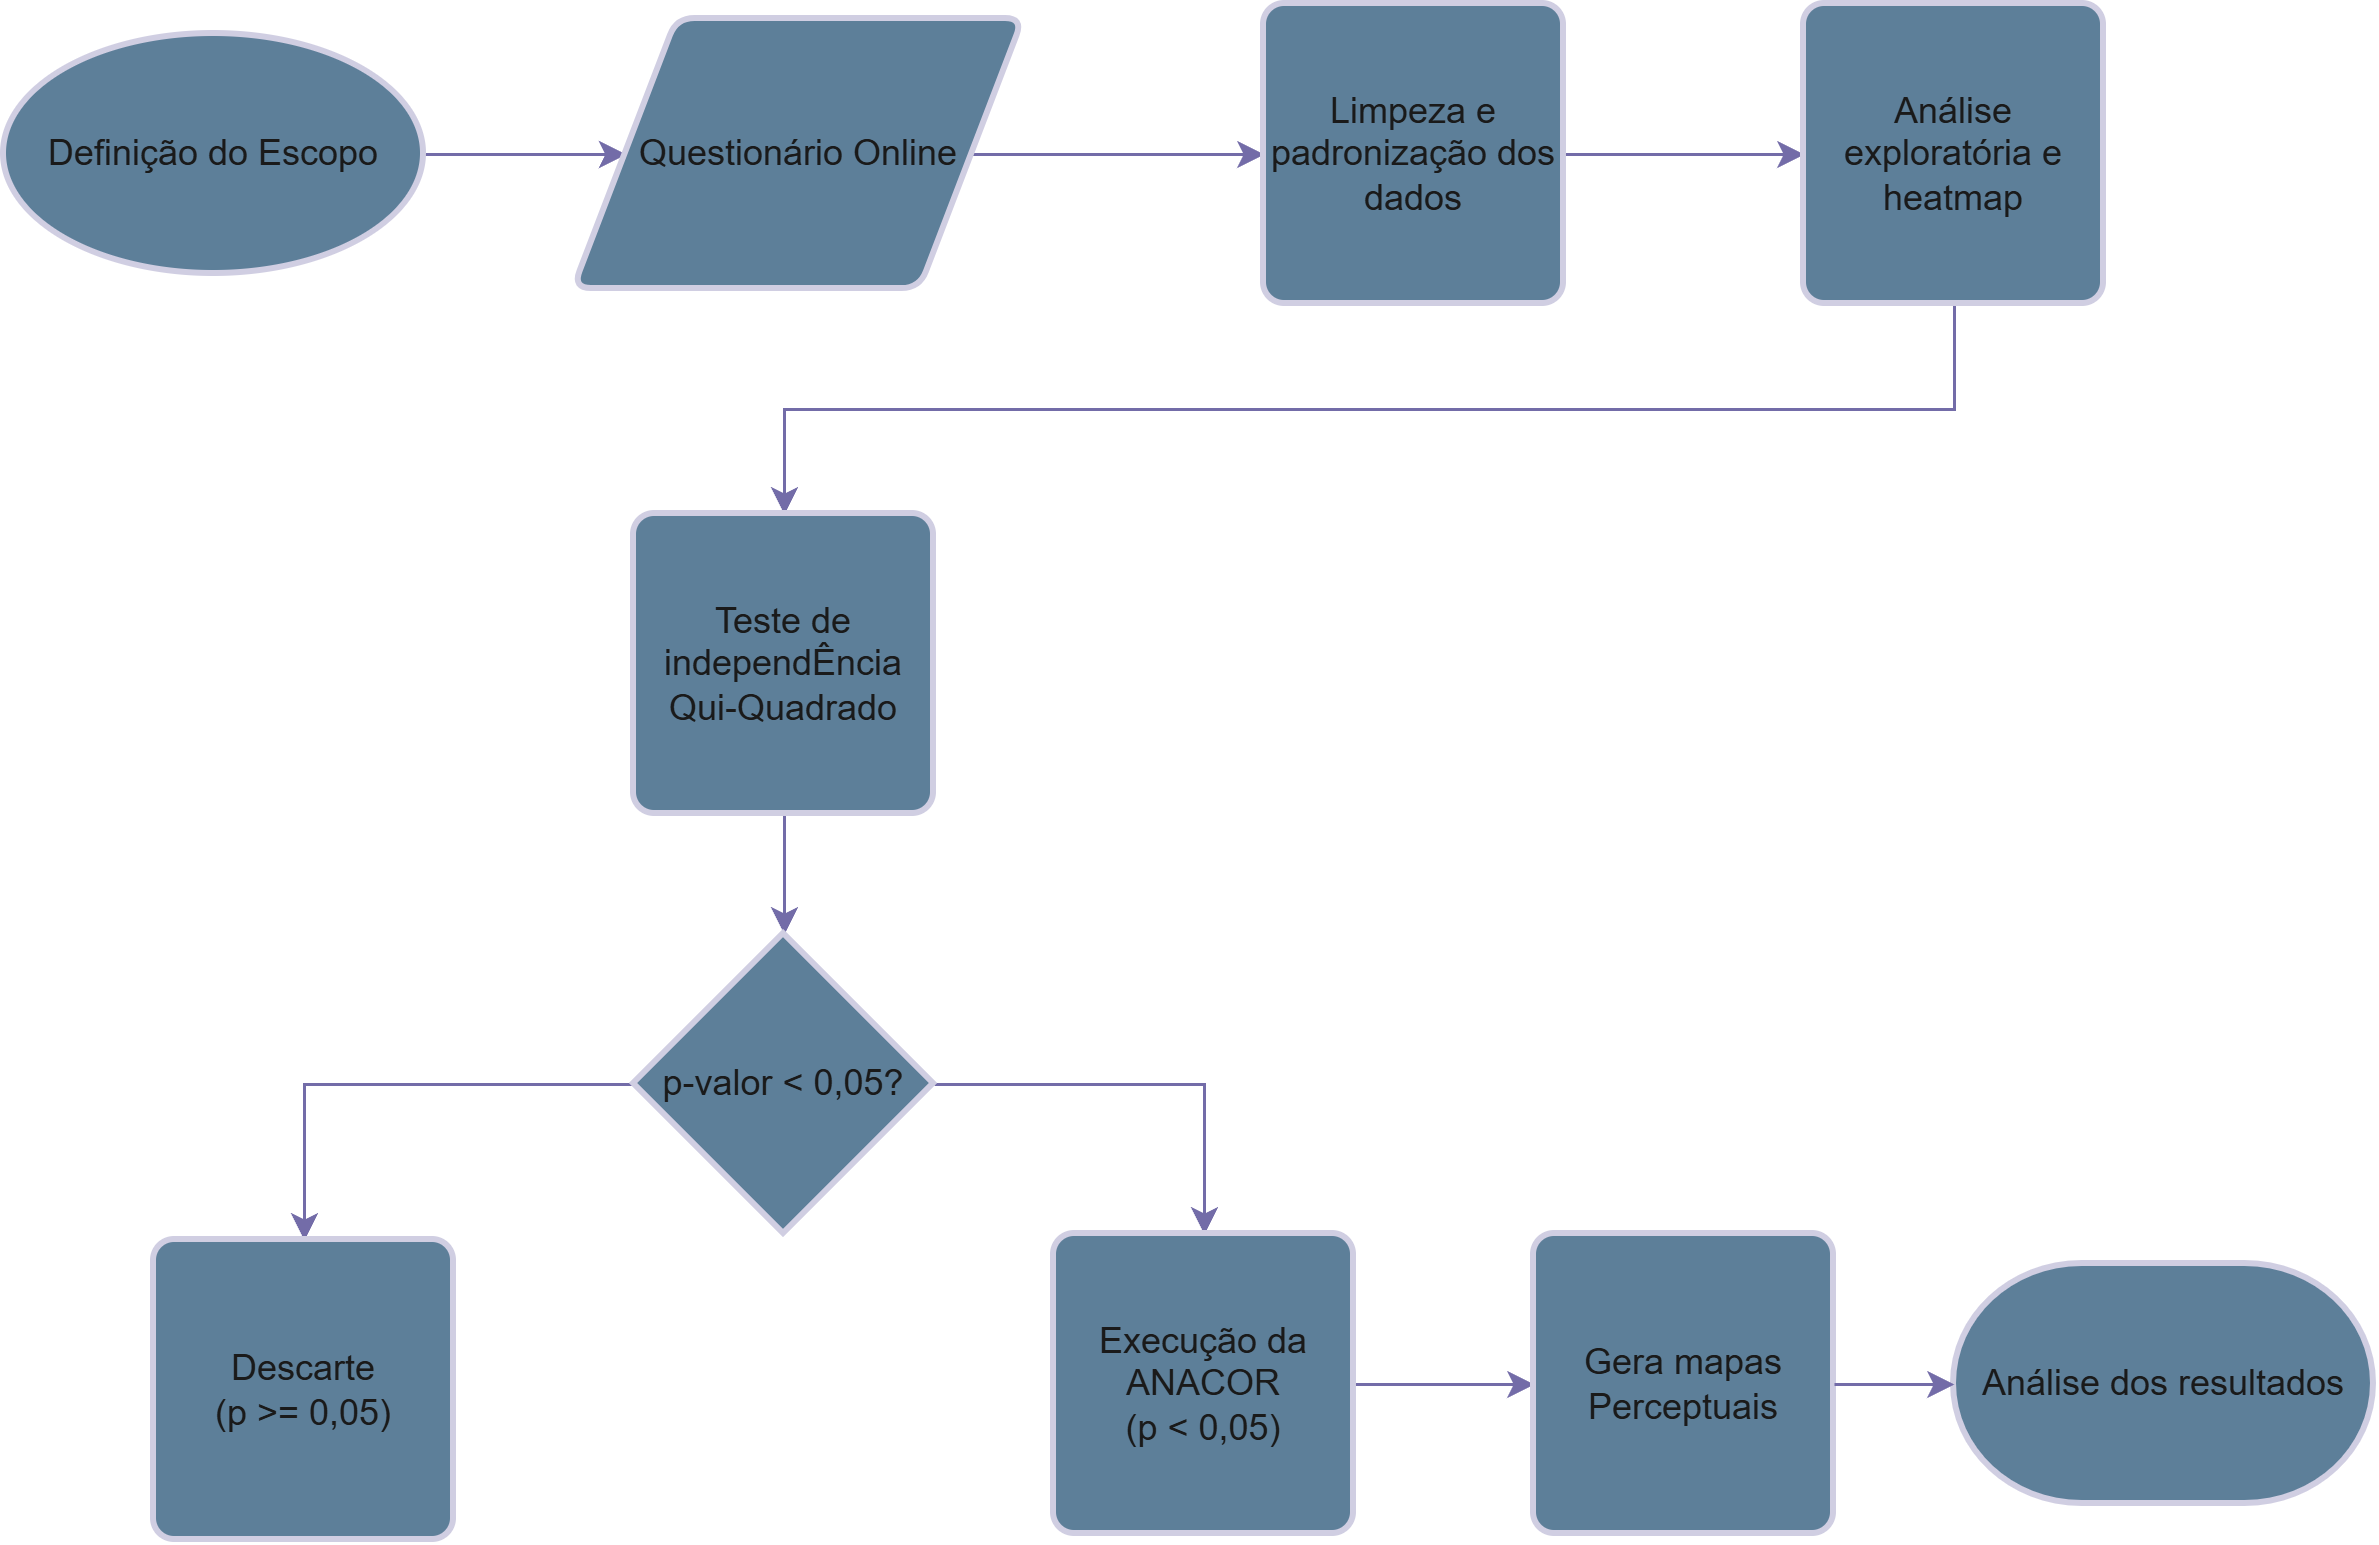

The diagram above was exported from draw.io. Its source (the exported page's mxGraphModel, read from the mxfile embedded in the PNG):
<mxGraphModel dx="1178" dy="648" grid="1" gridSize="10" guides="1" tooltips="1" connect="1" arrows="1" fold="1" page="1" pageScale="1" pageWidth="850" pageHeight="1100" math="0" shadow="0">
  <root>
    <mxCell id="0" />
    <mxCell id="1" parent="0" />
    <mxCell id="KMNrWwOzkIjTRyBocWyY-5" parent="1" style="strokeWidth=2;html=1;shape=mxgraph.flowchart.terminator;whiteSpace=wrap;strokeColor=#D0CEE2;fontColor=#1A1A1A;fillColor=#5D7F99;" value="Análise dos resultados" vertex="1">
      <mxGeometry height="80" width="140" x="690" y="450" as="geometry" />
    </mxCell>
    <mxCell id="KMNrWwOzkIjTRyBocWyY-15" edge="1" parent="1" source="KMNrWwOzkIjTRyBocWyY-6" style="edgeStyle=orthogonalEdgeStyle;rounded=0;orthogonalLoop=1;jettySize=auto;html=1;exitX=1;exitY=0.5;exitDx=0;exitDy=0;exitPerimeter=0;strokeColor=#736CA8;fontColor=#1A1A1A;" target="KMNrWwOzkIjTRyBocWyY-7">
      <mxGeometry relative="1" as="geometry" />
    </mxCell>
    <mxCell id="KMNrWwOzkIjTRyBocWyY-6" parent="1" style="strokeWidth=2;html=1;shape=mxgraph.flowchart.start_1;whiteSpace=wrap;strokeColor=#D0CEE2;fontColor=#1A1A1A;fillColor=#5D7F99;" value="Definição do Escopo" vertex="1">
      <mxGeometry height="80" width="140" x="40" y="40" as="geometry" />
    </mxCell>
    <mxCell id="KMNrWwOzkIjTRyBocWyY-16" edge="1" parent="1" source="KMNrWwOzkIjTRyBocWyY-7" style="edgeStyle=orthogonalEdgeStyle;rounded=0;orthogonalLoop=1;jettySize=auto;html=1;exitX=1;exitY=0.5;exitDx=0;exitDy=0;entryX=0;entryY=0.5;entryDx=0;entryDy=0;strokeColor=#736CA8;fontColor=#1A1A1A;" target="KMNrWwOzkIjTRyBocWyY-8">
      <mxGeometry relative="1" as="geometry" />
    </mxCell>
    <mxCell id="KMNrWwOzkIjTRyBocWyY-7" parent="1" style="shape=parallelogram;html=1;strokeWidth=2;perimeter=parallelogramPerimeter;whiteSpace=wrap;rounded=1;arcSize=12;size=0.23;strokeColor=#D0CEE2;fontColor=#1A1A1A;fillColor=#5D7F99;" value="Questionário Online" vertex="1">
      <mxGeometry height="90" width="150" x="230" y="35" as="geometry" />
    </mxCell>
    <mxCell id="KMNrWwOzkIjTRyBocWyY-17" edge="1" parent="1" source="KMNrWwOzkIjTRyBocWyY-8" style="edgeStyle=orthogonalEdgeStyle;rounded=0;orthogonalLoop=1;jettySize=auto;html=1;exitX=1;exitY=0.5;exitDx=0;exitDy=0;entryX=0;entryY=0.5;entryDx=0;entryDy=0;strokeColor=#736CA8;fontColor=#1A1A1A;" target="KMNrWwOzkIjTRyBocWyY-9">
      <mxGeometry relative="1" as="geometry" />
    </mxCell>
    <mxCell id="KMNrWwOzkIjTRyBocWyY-8" parent="1" style="rounded=1;whiteSpace=wrap;html=1;absoluteArcSize=1;arcSize=14;strokeWidth=2;fillColor=#5D7F99;fontColor=#1A1A1A;strokeColor=#D0CEE2;labelBackgroundColor=none;" value="Limpeza e padronização dos dados" vertex="1">
      <mxGeometry height="100" width="100" x="460" y="30" as="geometry" />
    </mxCell>
    <mxCell id="KMNrWwOzkIjTRyBocWyY-18" edge="1" parent="1" source="KMNrWwOzkIjTRyBocWyY-9" style="edgeStyle=orthogonalEdgeStyle;rounded=0;orthogonalLoop=1;jettySize=auto;html=1;exitX=0.5;exitY=1;exitDx=0;exitDy=0;entryX=0.5;entryY=0;entryDx=0;entryDy=0;strokeColor=#736CA8;fontColor=#1A1A1A;" target="KMNrWwOzkIjTRyBocWyY-10">
      <mxGeometry relative="1" as="geometry" />
    </mxCell>
    <mxCell id="KMNrWwOzkIjTRyBocWyY-9" parent="1" style="rounded=1;whiteSpace=wrap;html=1;absoluteArcSize=1;arcSize=14;strokeWidth=2;fillColor=#5D7F99;fontColor=#1A1A1A;strokeColor=#D0CEE2;labelBackgroundColor=none;" value="Análise exploratória e heatmap" vertex="1">
      <mxGeometry height="100" width="100" x="640" y="30" as="geometry" />
    </mxCell>
    <mxCell id="KMNrWwOzkIjTRyBocWyY-19" edge="1" parent="1" source="KMNrWwOzkIjTRyBocWyY-10" style="edgeStyle=orthogonalEdgeStyle;rounded=0;orthogonalLoop=1;jettySize=auto;html=1;exitX=0.5;exitY=1;exitDx=0;exitDy=0;strokeColor=#736CA8;fontColor=#1A1A1A;" target="KMNrWwOzkIjTRyBocWyY-11">
      <mxGeometry relative="1" as="geometry" />
    </mxCell>
    <mxCell id="KMNrWwOzkIjTRyBocWyY-10" parent="1" style="rounded=1;whiteSpace=wrap;html=1;absoluteArcSize=1;arcSize=14;strokeWidth=2;fillColor=#5D7F99;fontColor=#1A1A1A;strokeColor=#D0CEE2;labelBackgroundColor=none;" value="Teste de independÊncia Qui-Quadrado" vertex="1">
      <mxGeometry height="100" width="100" x="250" y="200" as="geometry" />
    </mxCell>
    <mxCell id="KMNrWwOzkIjTRyBocWyY-20" edge="1" parent="1" source="KMNrWwOzkIjTRyBocWyY-11" style="edgeStyle=orthogonalEdgeStyle;rounded=0;orthogonalLoop=1;jettySize=auto;html=1;exitX=0;exitY=0.5;exitDx=0;exitDy=0;exitPerimeter=0;entryX=0.5;entryY=0;entryDx=0;entryDy=0;strokeColor=#736CA8;fontColor=#1A1A1A;" target="KMNrWwOzkIjTRyBocWyY-12">
      <mxGeometry relative="1" as="geometry" />
    </mxCell>
    <mxCell id="KMNrWwOzkIjTRyBocWyY-21" edge="1" parent="1" source="KMNrWwOzkIjTRyBocWyY-11" style="edgeStyle=orthogonalEdgeStyle;rounded=0;orthogonalLoop=1;jettySize=auto;html=1;exitX=1;exitY=0.5;exitDx=0;exitDy=0;exitPerimeter=0;entryX=0.5;entryY=0;entryDx=0;entryDy=0;strokeColor=#736CA8;fontColor=#1A1A1A;" target="KMNrWwOzkIjTRyBocWyY-13">
      <mxGeometry relative="1" as="geometry" />
    </mxCell>
    <mxCell id="KMNrWwOzkIjTRyBocWyY-11" parent="1" style="strokeWidth=2;html=1;shape=mxgraph.flowchart.decision;whiteSpace=wrap;strokeColor=#D0CEE2;fontColor=#1A1A1A;fillColor=#5D7F99;" value="p-valor &amp;lt; 0,05?" vertex="1">
      <mxGeometry height="100" width="100" x="250" y="340" as="geometry" />
    </mxCell>
    <mxCell id="KMNrWwOzkIjTRyBocWyY-12" parent="1" style="rounded=1;whiteSpace=wrap;html=1;absoluteArcSize=1;arcSize=14;strokeWidth=2;strokeColor=#D0CEE2;fontColor=#1A1A1A;fillColor=#5D7F99;" value="Descarte &lt;br&gt;(p &amp;gt;= 0,05)" vertex="1">
      <mxGeometry height="100" width="100" x="90" y="442" as="geometry" />
    </mxCell>
    <mxCell id="KMNrWwOzkIjTRyBocWyY-22" edge="1" parent="1" source="KMNrWwOzkIjTRyBocWyY-13" style="edgeStyle=orthogonalEdgeStyle;rounded=0;orthogonalLoop=1;jettySize=auto;html=1;exitX=1;exitY=0.5;exitDx=0;exitDy=0;entryX=0;entryY=0.5;entryDx=0;entryDy=0;strokeColor=#736CA8;fontColor=#1A1A1A;" target="KMNrWwOzkIjTRyBocWyY-14">
      <mxGeometry relative="1" as="geometry" />
    </mxCell>
    <mxCell id="KMNrWwOzkIjTRyBocWyY-13" parent="1" style="rounded=1;whiteSpace=wrap;html=1;absoluteArcSize=1;arcSize=14;strokeWidth=2;strokeColor=#D0CEE2;fontColor=#1A1A1A;fillColor=#5D7F99;" value="Execução da ANACOR&lt;br&gt;(p &amp;lt; 0,05)" vertex="1">
      <mxGeometry height="100" width="100" x="390" y="440" as="geometry" />
    </mxCell>
    <mxCell id="KMNrWwOzkIjTRyBocWyY-14" parent="1" style="rounded=1;whiteSpace=wrap;html=1;absoluteArcSize=1;arcSize=14;strokeWidth=2;strokeColor=#D0CEE2;fontColor=#1A1A1A;fillColor=#5D7F99;" value="Gera mapas Perceptuais" vertex="1">
      <mxGeometry height="100" width="100" x="550" y="440" as="geometry" />
    </mxCell>
    <mxCell id="KMNrWwOzkIjTRyBocWyY-24" edge="1" parent="1" source="KMNrWwOzkIjTRyBocWyY-14" style="edgeStyle=orthogonalEdgeStyle;rounded=0;orthogonalLoop=1;jettySize=auto;html=1;exitX=1;exitY=0.5;exitDx=0;exitDy=0;entryX=0;entryY=0.5;entryDx=0;entryDy=0;entryPerimeter=0;strokeColor=#736CA8;fontColor=#1A1A1A;" target="KMNrWwOzkIjTRyBocWyY-5">
      <mxGeometry relative="1" as="geometry" />
    </mxCell>
  </root>
</mxGraphModel>